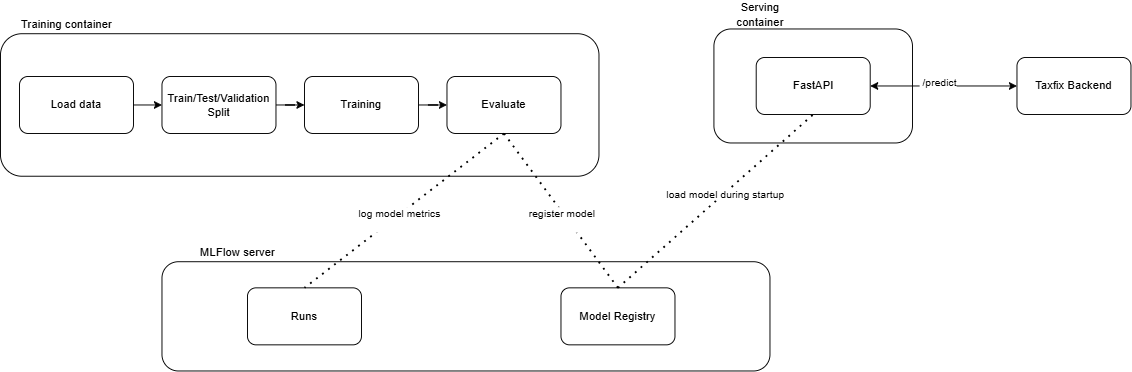

The diagram above was exported from draw.io. Its source (the exported page's mxGraphModel, read from the mxfile embedded in the PNG):
<mxGraphModel dx="1037" dy="499" grid="1" gridSize="10" guides="1" tooltips="1" connect="1" arrows="1" fold="1" page="1" pageScale="1" pageWidth="827" pageHeight="1169" math="0" shadow="0">
  <root>
    <mxCell id="0" />
    <mxCell id="1" parent="0" />
    <mxCell id="N1EmIiKTi2EEZNPtIx3K-32" value="" style="rounded=1;whiteSpace=wrap;html=1;" vertex="1" parent="1">
      <mxGeometry x="1011" y="130" width="209" height="120" as="geometry" />
    </mxCell>
    <mxCell id="JgjGwupfveXVF20s4tr8-8" value="" style="rounded=1;whiteSpace=wrap;html=1;" parent="1" vertex="1">
      <mxGeometry x="260" y="135" width="630" height="150" as="geometry" />
    </mxCell>
    <mxCell id="JgjGwupfveXVF20s4tr8-1" value="Load data" style="rounded=1;whiteSpace=wrap;html=1;" parent="1" vertex="1">
      <mxGeometry x="280" y="180" width="120" height="60" as="geometry" />
    </mxCell>
    <mxCell id="N1EmIiKTi2EEZNPtIx3K-3" value="" style="edgeStyle=orthogonalEdgeStyle;rounded=0;orthogonalLoop=1;jettySize=auto;html=1;" edge="1" parent="1" source="JgjGwupfveXVF20s4tr8-2" target="N1EmIiKTi2EEZNPtIx3K-2">
      <mxGeometry relative="1" as="geometry" />
    </mxCell>
    <mxCell id="JgjGwupfveXVF20s4tr8-2" value="Train/Test/Validation Split" style="rounded=1;whiteSpace=wrap;html=1;" parent="1" vertex="1">
      <mxGeometry x="430" y="180" width="120" height="60" as="geometry" />
    </mxCell>
    <mxCell id="N1EmIiKTi2EEZNPtIx3K-1" value="" style="endArrow=classic;html=1;rounded=0;exitX=1;exitY=0.5;exitDx=0;exitDy=0;entryX=0;entryY=0.5;entryDx=0;entryDy=0;" edge="1" parent="1" source="JgjGwupfveXVF20s4tr8-1" target="JgjGwupfveXVF20s4tr8-2">
      <mxGeometry width="50" height="50" relative="1" as="geometry">
        <mxPoint x="390" y="400" as="sourcePoint" />
        <mxPoint x="440" y="350" as="targetPoint" />
      </mxGeometry>
    </mxCell>
    <mxCell id="N1EmIiKTi2EEZNPtIx3K-5" value="" style="edgeStyle=orthogonalEdgeStyle;rounded=0;orthogonalLoop=1;jettySize=auto;html=1;" edge="1" parent="1" source="N1EmIiKTi2EEZNPtIx3K-2" target="N1EmIiKTi2EEZNPtIx3K-4">
      <mxGeometry relative="1" as="geometry" />
    </mxCell>
    <mxCell id="N1EmIiKTi2EEZNPtIx3K-2" value="Training" style="rounded=1;whiteSpace=wrap;html=1;" vertex="1" parent="1">
      <mxGeometry x="580" y="180" width="120" height="60" as="geometry" />
    </mxCell>
    <mxCell id="N1EmIiKTi2EEZNPtIx3K-4" value="Evaluate" style="whiteSpace=wrap;html=1;rounded=1;" vertex="1" parent="1">
      <mxGeometry x="730" y="180" width="120" height="60" as="geometry" />
    </mxCell>
    <mxCell id="N1EmIiKTi2EEZNPtIx3K-6" value="" style="rounded=1;whiteSpace=wrap;html=1;" vertex="1" parent="1">
      <mxGeometry x="430" y="375" width="640" height="115" as="geometry" />
    </mxCell>
    <mxCell id="N1EmIiKTi2EEZNPtIx3K-7" value="Training container" style="text;html=1;align=center;verticalAlign=middle;whiteSpace=wrap;rounded=0;" vertex="1" parent="1">
      <mxGeometry x="260" y="110" width="140" height="30" as="geometry" />
    </mxCell>
    <mxCell id="N1EmIiKTi2EEZNPtIx3K-9" value="&lt;div&gt;MLFlow server&lt;/div&gt;" style="text;html=1;align=center;verticalAlign=middle;whiteSpace=wrap;rounded=0;" vertex="1" parent="1">
      <mxGeometry x="440" y="350" width="140" height="30" as="geometry" />
    </mxCell>
    <mxCell id="N1EmIiKTi2EEZNPtIx3K-10" value="Runs" style="rounded=1;whiteSpace=wrap;html=1;" vertex="1" parent="1">
      <mxGeometry x="520" y="402.5" width="120" height="60" as="geometry" />
    </mxCell>
    <mxCell id="N1EmIiKTi2EEZNPtIx3K-11" value="Model Registry" style="rounded=1;whiteSpace=wrap;html=1;" vertex="1" parent="1">
      <mxGeometry x="850" y="402.5" width="120" height="60" as="geometry" />
    </mxCell>
    <mxCell id="N1EmIiKTi2EEZNPtIx3K-12" value="" style="endArrow=none;dashed=1;html=1;dashPattern=1 3;strokeWidth=2;rounded=0;entryX=0.5;entryY=0;entryDx=0;entryDy=0;exitX=0.5;exitY=1;exitDx=0;exitDy=0;" edge="1" parent="1" source="N1EmIiKTi2EEZNPtIx3K-4" target="N1EmIiKTi2EEZNPtIx3K-10">
      <mxGeometry width="50" height="50" relative="1" as="geometry">
        <mxPoint x="530" y="460" as="sourcePoint" />
        <mxPoint x="580" y="410" as="targetPoint" />
      </mxGeometry>
    </mxCell>
    <mxCell id="N1EmIiKTi2EEZNPtIx3K-26" value="log model metrics&lt;div&gt;&lt;br&gt;&lt;/div&gt;" style="edgeLabel;html=1;align=center;verticalAlign=middle;resizable=0;points=[];" vertex="1" connectable="0" parent="N1EmIiKTi2EEZNPtIx3K-12">
      <mxGeometry x="-0.0894" y="-1" relative="1" as="geometry">
        <mxPoint x="-14" y="17" as="offset" />
      </mxGeometry>
    </mxCell>
    <mxCell id="N1EmIiKTi2EEZNPtIx3K-15" value="" style="endArrow=none;dashed=1;html=1;dashPattern=1 3;strokeWidth=2;rounded=0;entryX=0.5;entryY=0;entryDx=0;entryDy=0;exitX=0.5;exitY=1;exitDx=0;exitDy=0;" edge="1" parent="1" source="N1EmIiKTi2EEZNPtIx3K-4" target="N1EmIiKTi2EEZNPtIx3K-11">
      <mxGeometry width="50" height="50" relative="1" as="geometry">
        <mxPoint x="530" y="460" as="sourcePoint" />
        <mxPoint x="580" y="410" as="targetPoint" />
      </mxGeometry>
    </mxCell>
    <mxCell id="N1EmIiKTi2EEZNPtIx3K-27" value="register model&lt;div&gt;&lt;br&gt;&lt;/div&gt;" style="edgeLabel;html=1;align=center;verticalAlign=middle;resizable=0;points=[];rotation=0;" vertex="1" connectable="0" parent="N1EmIiKTi2EEZNPtIx3K-15">
      <mxGeometry x="-0.2399" y="-2" relative="1" as="geometry">
        <mxPoint x="16" y="27" as="offset" />
      </mxGeometry>
    </mxCell>
    <mxCell id="N1EmIiKTi2EEZNPtIx3K-18" value="FastAPI" style="rounded=1;whiteSpace=wrap;html=1;" vertex="1" parent="1">
      <mxGeometry x="1055.5" y="160" width="120" height="60" as="geometry" />
    </mxCell>
    <mxCell id="N1EmIiKTi2EEZNPtIx3K-19" value="" style="endArrow=none;dashed=1;html=1;dashPattern=1 3;strokeWidth=2;rounded=0;exitX=0.5;exitY=0;exitDx=0;exitDy=0;entryX=0.5;entryY=1;entryDx=0;entryDy=0;" edge="1" parent="1" source="N1EmIiKTi2EEZNPtIx3K-11" target="N1EmIiKTi2EEZNPtIx3K-18">
      <mxGeometry width="50" height="50" relative="1" as="geometry">
        <mxPoint x="1200" y="300" as="sourcePoint" />
        <mxPoint x="1250" y="250" as="targetPoint" />
      </mxGeometry>
    </mxCell>
    <mxCell id="N1EmIiKTi2EEZNPtIx3K-24" value="load model during startup" style="edgeLabel;html=1;align=center;verticalAlign=middle;resizable=0;points=[];" vertex="1" connectable="0" parent="N1EmIiKTi2EEZNPtIx3K-19">
      <mxGeometry x="0.0904" y="-1" relative="1" as="geometry">
        <mxPoint as="offset" />
      </mxGeometry>
    </mxCell>
    <mxCell id="N1EmIiKTi2EEZNPtIx3K-22" value="" style="endArrow=classic;startArrow=classic;html=1;rounded=0;exitX=1;exitY=0.5;exitDx=0;exitDy=0;entryX=0;entryY=0.5;entryDx=0;entryDy=0;" edge="1" parent="1" source="N1EmIiKTi2EEZNPtIx3K-18" target="N1EmIiKTi2EEZNPtIx3K-28">
      <mxGeometry width="50" height="50" relative="1" as="geometry">
        <mxPoint x="1250" y="300" as="sourcePoint" />
        <mxPoint x="1300" y="150" as="targetPoint" />
      </mxGeometry>
    </mxCell>
    <mxCell id="N1EmIiKTi2EEZNPtIx3K-23" value="&amp;nbsp;/predict&lt;div&gt;&lt;br&gt;&lt;/div&gt;" style="edgeLabel;html=1;align=center;verticalAlign=middle;resizable=0;points=[];" vertex="1" connectable="0" parent="N1EmIiKTi2EEZNPtIx3K-22">
      <mxGeometry x="-0.0854" y="-2" relative="1" as="geometry">
        <mxPoint y="1" as="offset" />
      </mxGeometry>
    </mxCell>
    <mxCell id="N1EmIiKTi2EEZNPtIx3K-28" value="Taxfix Backend" style="rounded=1;whiteSpace=wrap;html=1;" vertex="1" parent="1">
      <mxGeometry x="1330" y="160" width="120" height="60" as="geometry" />
    </mxCell>
    <mxCell id="N1EmIiKTi2EEZNPtIx3K-33" value="Serving container" style="text;html=1;align=center;verticalAlign=middle;whiteSpace=wrap;rounded=0;" vertex="1" parent="1">
      <mxGeometry x="1030" y="100" width="60" height="30" as="geometry" />
    </mxCell>
  </root>
</mxGraphModel>